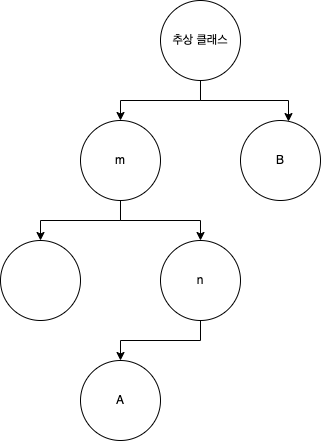

The diagram above was exported from draw.io. Its source (the exported page's mxGraphModel, read from the mxfile embedded in the PNG):
<mxGraphModel dx="770" dy="1052" grid="1" gridSize="10" guides="1" tooltips="1" connect="1" arrows="1" fold="1" page="1" pageScale="1" pageWidth="827" pageHeight="1169" math="0" shadow="0">
  <root>
    <mxCell id="0" />
    <mxCell id="1" parent="0" />
    <mxCell id="_b59WRmDiHQz0gHxLy28-7" style="edgeStyle=orthogonalEdgeStyle;rounded=0;orthogonalLoop=1;jettySize=auto;html=1;" edge="1" parent="1" source="_b59WRmDiHQz0gHxLy28-1" target="_b59WRmDiHQz0gHxLy28-2">
      <mxGeometry relative="1" as="geometry" />
    </mxCell>
    <mxCell id="_b59WRmDiHQz0gHxLy28-10" style="edgeStyle=orthogonalEdgeStyle;rounded=0;orthogonalLoop=1;jettySize=auto;html=1;entryX=0.6;entryY=0.013;entryDx=0;entryDy=0;entryPerimeter=0;" edge="1" parent="1" source="_b59WRmDiHQz0gHxLy28-1" target="_b59WRmDiHQz0gHxLy28-3">
      <mxGeometry relative="1" as="geometry" />
    </mxCell>
    <mxCell id="_b59WRmDiHQz0gHxLy28-1" value="추상 클래스" style="ellipse;whiteSpace=wrap;html=1;aspect=fixed;" vertex="1" parent="1">
      <mxGeometry x="320" y="140" width="80" height="80" as="geometry" />
    </mxCell>
    <mxCell id="_b59WRmDiHQz0gHxLy28-8" style="edgeStyle=orthogonalEdgeStyle;rounded=0;orthogonalLoop=1;jettySize=auto;html=1;" edge="1" parent="1" source="_b59WRmDiHQz0gHxLy28-2" target="_b59WRmDiHQz0gHxLy28-4">
      <mxGeometry relative="1" as="geometry" />
    </mxCell>
    <mxCell id="_b59WRmDiHQz0gHxLy28-9" style="edgeStyle=orthogonalEdgeStyle;rounded=0;orthogonalLoop=1;jettySize=auto;html=1;" edge="1" parent="1" source="_b59WRmDiHQz0gHxLy28-2" target="_b59WRmDiHQz0gHxLy28-5">
      <mxGeometry relative="1" as="geometry" />
    </mxCell>
    <mxCell id="_b59WRmDiHQz0gHxLy28-2" value="m" style="ellipse;whiteSpace=wrap;html=1;aspect=fixed;" vertex="1" parent="1">
      <mxGeometry x="240" y="260" width="80" height="80" as="geometry" />
    </mxCell>
    <mxCell id="_b59WRmDiHQz0gHxLy28-3" value="B" style="ellipse;whiteSpace=wrap;html=1;aspect=fixed;" vertex="1" parent="1">
      <mxGeometry x="400" y="260" width="80" height="80" as="geometry" />
    </mxCell>
    <mxCell id="_b59WRmDiHQz0gHxLy28-4" value="" style="ellipse;whiteSpace=wrap;html=1;aspect=fixed;" vertex="1" parent="1">
      <mxGeometry x="160" y="380" width="80" height="80" as="geometry" />
    </mxCell>
    <mxCell id="_b59WRmDiHQz0gHxLy28-11" style="edgeStyle=orthogonalEdgeStyle;rounded=0;orthogonalLoop=1;jettySize=auto;html=1;" edge="1" parent="1" source="_b59WRmDiHQz0gHxLy28-5" target="_b59WRmDiHQz0gHxLy28-6">
      <mxGeometry relative="1" as="geometry" />
    </mxCell>
    <mxCell id="_b59WRmDiHQz0gHxLy28-5" value="n" style="ellipse;whiteSpace=wrap;html=1;aspect=fixed;" vertex="1" parent="1">
      <mxGeometry x="320" y="380" width="80" height="80" as="geometry" />
    </mxCell>
    <mxCell id="_b59WRmDiHQz0gHxLy28-6" value="A" style="ellipse;whiteSpace=wrap;html=1;aspect=fixed;" vertex="1" parent="1">
      <mxGeometry x="240" y="500" width="80" height="80" as="geometry" />
    </mxCell>
  </root>
</mxGraphModel>